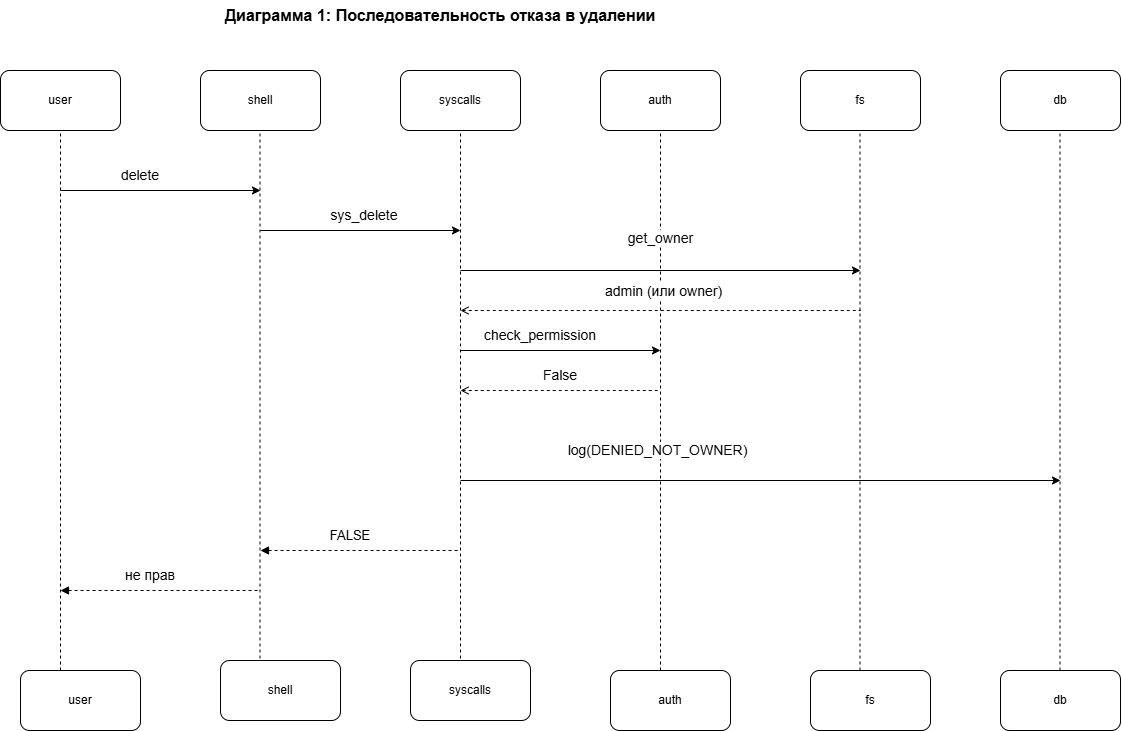

The diagram above was exported from draw.io. Its source (the exported page's mxGraphModel, read from the mxfile embedded in the PNG):
<mxGraphModel dx="1496" dy="911" grid="1" gridSize="10" guides="1" tooltips="1" connect="1" arrows="1" fold="1" page="1" pageScale="1" pageWidth="827" pageHeight="1169" math="0" shadow="0">
  <root>
    <mxCell id="0" />
    <mxCell id="1" parent="0" />
    <mxCell id="3GDlCnaYoAsZ8gDcX7oa-1" parent="1" style="text;html=1;whiteSpace=wrap;strokeColor=none;fillColor=none;align=center;verticalAlign=middle;rounded=0;" value="&lt;font style=&quot;font-size: 16px;&quot;&gt;&lt;b&gt;Диаграмма 1: Последовательность отказа в удалении&lt;/b&gt;&lt;/font&gt;" vertex="1">
      <mxGeometry height="30" width="460" x="290" y="50" as="geometry" />
    </mxCell>
    <mxCell id="3GDlCnaYoAsZ8gDcX7oa-2" parent="1" style="rounded=1;whiteSpace=wrap;html=1;roundedPerimeter=1;" value="user" vertex="1">
      <mxGeometry height="60" width="120" x="80" y="120" as="geometry" />
    </mxCell>
    <mxCell id="3GDlCnaYoAsZ8gDcX7oa-3" parent="1" style="rounded=1;whiteSpace=wrap;html=1;roundedPerimeter=1;" value="shell" vertex="1">
      <mxGeometry height="60" width="120" x="280" y="120" as="geometry" />
    </mxCell>
    <mxCell id="3GDlCnaYoAsZ8gDcX7oa-4" parent="1" style="rounded=1;whiteSpace=wrap;html=1;roundedPerimeter=1;" value="syscalls" vertex="1">
      <mxGeometry height="60" width="120" x="480" y="120" as="geometry" />
    </mxCell>
    <mxCell id="3GDlCnaYoAsZ8gDcX7oa-5" parent="1" style="rounded=1;whiteSpace=wrap;html=1;roundedPerimeter=1;" value="auth" vertex="1">
      <mxGeometry height="60" width="120" x="680" y="120" as="geometry" />
    </mxCell>
    <mxCell id="3GDlCnaYoAsZ8gDcX7oa-6" parent="1" style="rounded=1;whiteSpace=wrap;html=1;roundedPerimeter=1;" value="fs" vertex="1">
      <mxGeometry height="60" width="120" x="880" y="120" as="geometry" />
    </mxCell>
    <mxCell id="3GDlCnaYoAsZ8gDcX7oa-7" parent="1" style="rounded=1;whiteSpace=wrap;html=1;roundedPerimeter=1;" value="db" vertex="1">
      <mxGeometry height="60" width="120" x="1080" y="120" as="geometry" />
    </mxCell>
    <mxCell id="3GDlCnaYoAsZ8gDcX7oa-8" edge="1" parent="1" style="endArrow=none;dashed=1;html=1;rounded=0;" value="">
      <mxGeometry height="50" relative="1" width="50" as="geometry">
        <mxPoint x="140" y="720" as="sourcePoint" />
        <mxPoint x="140" y="180" as="targetPoint" />
      </mxGeometry>
    </mxCell>
    <mxCell id="3GDlCnaYoAsZ8gDcX7oa-11" edge="1" parent="1" style="endArrow=none;dashed=1;html=1;rounded=0;" value="">
      <mxGeometry height="50" relative="1" width="50" as="geometry">
        <mxPoint x="339.5" y="720" as="sourcePoint" />
        <mxPoint x="339.5" y="180" as="targetPoint" />
      </mxGeometry>
    </mxCell>
    <mxCell id="3GDlCnaYoAsZ8gDcX7oa-12" edge="1" parent="1" style="endArrow=none;dashed=1;html=1;rounded=0;" value="">
      <mxGeometry height="50" relative="1" width="50" as="geometry">
        <mxPoint x="540" y="720" as="sourcePoint" />
        <mxPoint x="540" y="180" as="targetPoint" />
      </mxGeometry>
    </mxCell>
    <mxCell id="3GDlCnaYoAsZ8gDcX7oa-13" edge="1" parent="1" style="endArrow=none;dashed=1;html=1;rounded=0;" value="">
      <mxGeometry height="50" relative="1" width="50" as="geometry">
        <mxPoint x="740" y="720" as="sourcePoint" />
        <mxPoint x="740" y="180" as="targetPoint" />
      </mxGeometry>
    </mxCell>
    <mxCell id="3GDlCnaYoAsZ8gDcX7oa-25" connectable="0" parent="3GDlCnaYoAsZ8gDcX7oa-13" style="edgeLabel;html=1;align=center;verticalAlign=middle;resizable=0;points=[];" value="&lt;font style=&quot;font-size: 14px;&quot;&gt;get_owner&lt;/font&gt;" vertex="1">
      <mxGeometry relative="1" x="0.6044" y="1" as="geometry">
        <mxPoint as="offset" />
      </mxGeometry>
    </mxCell>
    <mxCell id="3GDlCnaYoAsZ8gDcX7oa-28" connectable="0" parent="3GDlCnaYoAsZ8gDcX7oa-13" style="edgeLabel;html=1;align=center;verticalAlign=middle;resizable=0;points=[];" value="&lt;font style=&quot;font-size: 14px;&quot;&gt;admin (или owner)&lt;/font&gt;" vertex="1">
      <mxGeometry relative="1" x="0.403" y="-2" as="geometry">
        <mxPoint as="offset" />
      </mxGeometry>
    </mxCell>
    <mxCell id="3GDlCnaYoAsZ8gDcX7oa-36" connectable="0" parent="3GDlCnaYoAsZ8gDcX7oa-13" style="edgeLabel;html=1;align=center;verticalAlign=middle;resizable=0;points=[];" value="&lt;font style=&quot;font-size: 14px;&quot;&gt;log(DENIED_NOT_OWNER)&lt;/font&gt;" vertex="1">
      <mxGeometry relative="1" x="-0.1822" y="4" as="geometry">
        <mxPoint as="offset" />
      </mxGeometry>
    </mxCell>
    <mxCell id="3GDlCnaYoAsZ8gDcX7oa-14" edge="1" parent="1" style="endArrow=none;dashed=1;html=1;rounded=0;" value="">
      <mxGeometry height="50" relative="1" width="50" as="geometry">
        <mxPoint x="939.5" y="720" as="sourcePoint" />
        <mxPoint x="939.5" y="180" as="targetPoint" />
      </mxGeometry>
    </mxCell>
    <mxCell id="3GDlCnaYoAsZ8gDcX7oa-15" edge="1" parent="1" style="endArrow=none;dashed=1;html=1;rounded=0;" value="">
      <mxGeometry height="50" relative="1" width="50" as="geometry">
        <mxPoint x="1139.5" y="720" as="sourcePoint" />
        <mxPoint x="1139.5" y="180" as="targetPoint" />
      </mxGeometry>
    </mxCell>
    <mxCell id="3GDlCnaYoAsZ8gDcX7oa-16" edge="1" parent="1" style="endArrow=classic;html=1;rounded=0;" value="">
      <mxGeometry height="50" relative="1" width="50" as="geometry">
        <mxPoint x="140" y="240" as="sourcePoint" />
        <mxPoint x="340" y="240" as="targetPoint" />
      </mxGeometry>
    </mxCell>
    <mxCell id="3GDlCnaYoAsZ8gDcX7oa-17" parent="1" style="text;html=1;whiteSpace=wrap;strokeColor=none;fillColor=none;align=center;verticalAlign=middle;rounded=0;" value="&lt;font style=&quot;font-size: 14px;&quot;&gt;delete&lt;/font&gt;" vertex="1">
      <mxGeometry height="30" width="60" x="190" y="210" as="geometry" />
    </mxCell>
    <mxCell id="3GDlCnaYoAsZ8gDcX7oa-18" edge="1" parent="1" style="endArrow=none;dashed=1;html=1;rounded=0;startArrow=block;startFill=1;" value="">
      <mxGeometry height="50" relative="1" width="50" as="geometry">
        <mxPoint x="140" y="640" as="sourcePoint" />
        <mxPoint x="340" y="640" as="targetPoint" />
      </mxGeometry>
    </mxCell>
    <mxCell id="3GDlCnaYoAsZ8gDcX7oa-19" parent="1" style="text;html=1;whiteSpace=wrap;strokeColor=none;fillColor=none;align=center;verticalAlign=middle;rounded=0;" value="&lt;font style=&quot;font-size: 14px;&quot;&gt;не прав&lt;/font&gt;" vertex="1">
      <mxGeometry height="30" width="60" x="200" y="610" as="geometry" />
    </mxCell>
    <mxCell id="3GDlCnaYoAsZ8gDcX7oa-20" edge="1" parent="1" style="endArrow=classic;html=1;rounded=0;" value="">
      <mxGeometry height="50" relative="1" width="50" as="geometry">
        <mxPoint x="340" y="280" as="sourcePoint" />
        <mxPoint x="540" y="280" as="targetPoint" />
      </mxGeometry>
    </mxCell>
    <mxCell id="3GDlCnaYoAsZ8gDcX7oa-21" parent="1" style="text;html=1;whiteSpace=wrap;strokeColor=none;fillColor=none;align=center;verticalAlign=middle;rounded=0;" value="&lt;font style=&quot;font-size: 14px;&quot;&gt;sys_delete&lt;/font&gt;" vertex="1">
      <mxGeometry height="30" width="60" x="414" y="250" as="geometry" />
    </mxCell>
    <mxCell id="3GDlCnaYoAsZ8gDcX7oa-22" edge="1" parent="1" style="endArrow=none;dashed=1;html=1;rounded=0;startArrow=block;startFill=1;" value="">
      <mxGeometry height="50" relative="1" width="50" as="geometry">
        <mxPoint x="340" y="600" as="sourcePoint" />
        <mxPoint x="540" y="600" as="targetPoint" />
      </mxGeometry>
    </mxCell>
    <mxCell id="3GDlCnaYoAsZ8gDcX7oa-23" parent="1" style="text;html=1;whiteSpace=wrap;strokeColor=none;fillColor=none;align=center;verticalAlign=middle;rounded=0;" value="&lt;font style=&quot;font-size: 13px;&quot;&gt;FALSE&lt;/font&gt;" vertex="1">
      <mxGeometry height="30" width="60" x="400" y="570" as="geometry" />
    </mxCell>
    <mxCell id="3GDlCnaYoAsZ8gDcX7oa-24" edge="1" parent="1" style="endArrow=classic;html=1;rounded=0;" value="">
      <mxGeometry height="50" relative="1" width="50" as="geometry">
        <mxPoint x="540" y="320" as="sourcePoint" />
        <mxPoint x="940" y="320" as="targetPoint" />
      </mxGeometry>
    </mxCell>
    <mxCell id="3GDlCnaYoAsZ8gDcX7oa-26" edge="1" parent="1" style="endArrow=none;dashed=1;html=1;rounded=0;startArrow=open;startFill=0;" value="">
      <mxGeometry height="50" relative="1" width="50" as="geometry">
        <mxPoint x="540" y="360" as="sourcePoint" />
        <mxPoint x="940" y="360" as="targetPoint" />
      </mxGeometry>
    </mxCell>
    <mxCell id="3GDlCnaYoAsZ8gDcX7oa-29" edge="1" parent="1" style="endArrow=classic;html=1;rounded=0;" value="">
      <mxGeometry height="50" relative="1" width="50" as="geometry">
        <mxPoint x="540" y="400" as="sourcePoint" />
        <mxPoint x="740" y="400" as="targetPoint" />
      </mxGeometry>
    </mxCell>
    <mxCell id="3GDlCnaYoAsZ8gDcX7oa-30" parent="1" style="text;html=1;whiteSpace=wrap;strokeColor=none;fillColor=none;align=center;verticalAlign=middle;rounded=0;" value="&lt;font style=&quot;font-size: 14px;&quot;&gt;check_permission&lt;/font&gt;" vertex="1">
      <mxGeometry height="30" width="60" x="590" y="370" as="geometry" />
    </mxCell>
    <mxCell id="3GDlCnaYoAsZ8gDcX7oa-32" edge="1" parent="1" style="endArrow=none;dashed=1;html=1;rounded=0;startArrow=open;startFill=0;" value="">
      <mxGeometry height="50" relative="1" width="50" as="geometry">
        <mxPoint x="540" y="440" as="sourcePoint" />
        <mxPoint x="740" y="440" as="targetPoint" />
      </mxGeometry>
    </mxCell>
    <mxCell id="3GDlCnaYoAsZ8gDcX7oa-33" parent="1" style="text;html=1;whiteSpace=wrap;strokeColor=none;fillColor=none;align=center;verticalAlign=middle;rounded=0;" value="&lt;font style=&quot;font-size: 14px;&quot;&gt;False&lt;/font&gt;" vertex="1">
      <mxGeometry height="30" width="60" x="610" y="410" as="geometry" />
    </mxCell>
    <mxCell id="3GDlCnaYoAsZ8gDcX7oa-35" edge="1" parent="1" style="endArrow=classic;html=1;rounded=0;" value="">
      <mxGeometry height="50" relative="1" width="50" as="geometry">
        <mxPoint x="540" y="530" as="sourcePoint" />
        <mxPoint x="1140" y="530" as="targetPoint" />
      </mxGeometry>
    </mxCell>
    <mxCell id="3GDlCnaYoAsZ8gDcX7oa-38" parent="1" style="rounded=1;whiteSpace=wrap;html=1;roundedPerimeter=1;" value="user" vertex="1">
      <mxGeometry height="60" width="120" x="100" y="720" as="geometry" />
    </mxCell>
    <mxCell id="3GDlCnaYoAsZ8gDcX7oa-39" parent="1" style="rounded=1;whiteSpace=wrap;html=1;roundedPerimeter=1;" value="shell" vertex="1">
      <mxGeometry height="60" width="120" x="300" y="710" as="geometry" />
    </mxCell>
    <mxCell id="3GDlCnaYoAsZ8gDcX7oa-40" parent="1" style="rounded=1;whiteSpace=wrap;html=1;roundedPerimeter=1;" value="syscalls" vertex="1">
      <mxGeometry height="60" width="120" x="490" y="710" as="geometry" />
    </mxCell>
    <mxCell id="3GDlCnaYoAsZ8gDcX7oa-41" parent="1" style="rounded=1;whiteSpace=wrap;html=1;roundedPerimeter=1;" value="auth" vertex="1">
      <mxGeometry height="60" width="120" x="690" y="720" as="geometry" />
    </mxCell>
    <mxCell id="3GDlCnaYoAsZ8gDcX7oa-42" parent="1" style="rounded=1;whiteSpace=wrap;html=1;roundedPerimeter=1;" value="fs" vertex="1">
      <mxGeometry height="60" width="120" x="890" y="720" as="geometry" />
    </mxCell>
    <mxCell id="3GDlCnaYoAsZ8gDcX7oa-43" parent="1" style="rounded=1;whiteSpace=wrap;html=1;roundedPerimeter=1;" value="db" vertex="1">
      <mxGeometry height="60" width="120" x="1080" y="720" as="geometry" />
    </mxCell>
  </root>
</mxGraphModel>